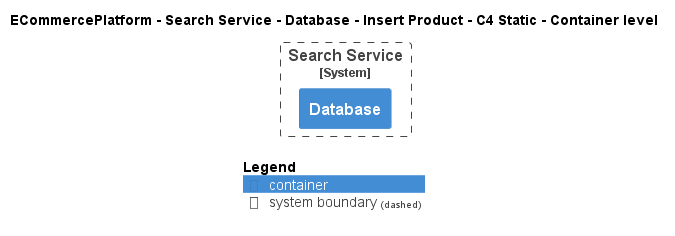

The diagram above was rendered by PlantUML. Its source (embedded in the PNG):
@startuml
!pragma layout smetana
!include ..\..\..\..\..\..\..\.c4s\C4_Container.puml

AddElementTag("c4interflow:lifecycle:new", $bgColor=green, $fontColor=#ffffff, $borderColor=green, $shadowing="False")
AddElementTag("c4interflow:lifecycle:changed", $bgColor=orange, $fontColor=#ffffff, $borderColor=orange, $shadowing="False")
AddElementTag("c4interflow:lifecycle:removed", $bgColor=red, $fontColor=#ffffff, $borderColor=red, $shadowing="False")

AddRelTag("c4interflow:lifecycle:new", $textColor=green, $lineColor=green)
AddRelTag("c4interflow:lifecycle:changed", $textColor=orange, $lineColor=orange)
AddRelTag("c4interflow:lifecycle:removed", $textColor=red, $lineColor=red)

SHOW_PERSON_PORTRAIT()
LAYOUT_TOP_DOWN()

skinparam linetype polyline

title ECommercePlatform - Search Service - Database - Insert Product - C4 Static - Container level


System_Boundary(ECommercePlatform.SoftwareSystems.SearchService, "Search Service") {
    Container(ECommercePlatform.SoftwareSystems.SearchService.Containers.Database, "Database", "", "")
}



SHOW_LEGEND()
@enduml